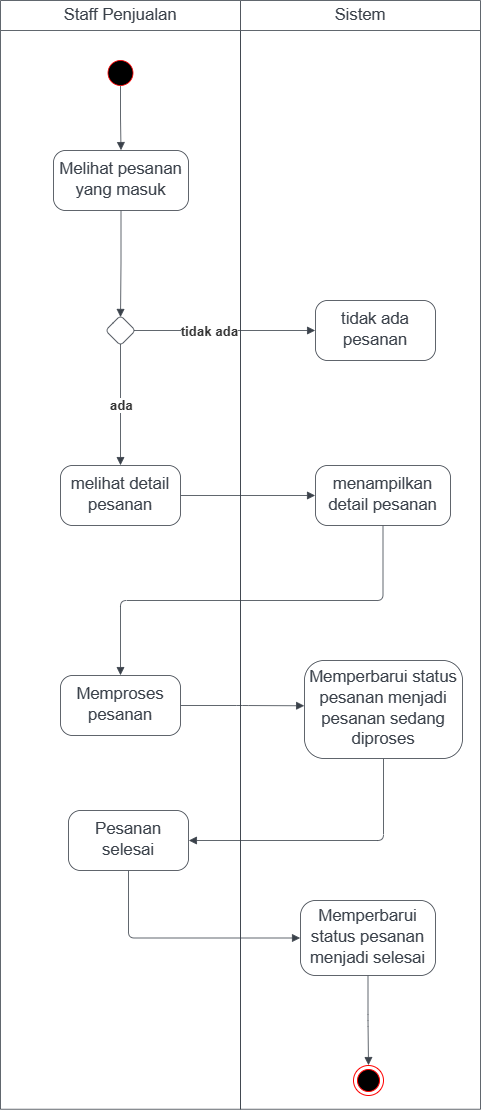

The diagram above was exported from draw.io. Its source (the exported page's mxGraphModel, read from the mxfile embedded in the PNG):
<mxGraphModel dx="981" dy="571" grid="1" gridSize="10" guides="1" tooltips="1" connect="1" arrows="1" fold="1" page="1" pageScale="1" pageWidth="1169" pageHeight="827" math="0" shadow="0">
  <root>
    <mxCell id="0" />
    <mxCell id="1" parent="0" />
    <mxCell id="9o4aR0JMMRAnJBaMiV7E-1" value="" style="fillColor=none;strokeColor=none;pointerEvents=0;fontStyle=0;html=1;whiteSpace=wrap;container=1;collapsible=0;childLayout=stackLayout;resizeParent=1;dropTarget=0;fontSize=13;spacing=0;strokeOpacity=100;rounded=1;absoluteArcSize=1;arcSize=9;strokeWidth=0.8;" parent="1" vertex="1">
      <mxGeometry width="240" height="1108.75" as="geometry" />
    </mxCell>
    <mxCell id="9o4aR0JMMRAnJBaMiV7E-2" value="Staff Penjualan" style="swimlane;html=1;whiteSpace=wrap;connectable=0;fontStyle=0;startSize=30;dropTarget=0;rounded=0;spacing=0;strokeColor=#3a414a;strokeOpacity=100;strokeWidth=0.8;container=1;pointerEvents=0;collapsible=0;recursiveResize=0;fontSize=16.7;fontColor=#3a414a;" parent="9o4aR0JMMRAnJBaMiV7E-1" vertex="1">
      <mxGeometry width="240" height="1108.75" as="geometry" />
    </mxCell>
    <mxCell id="9o4aR0JMMRAnJBaMiV7E-3" value="" style="fillColor=none;strokeColor=none;pointerEvents=0;fontStyle=0;html=1;whiteSpace=wrap;container=1;collapsible=0;childLayout=stackLayout;resizeParent=1;dropTarget=0;fontSize=13;spacing=0;strokeOpacity=100;rounded=1;absoluteArcSize=1;arcSize=9;strokeWidth=0.8;" parent="1" vertex="1">
      <mxGeometry x="240" width="240" height="1108.75" as="geometry" />
    </mxCell>
    <mxCell id="9o4aR0JMMRAnJBaMiV7E-4" value="Sistem" style="swimlane;html=1;whiteSpace=wrap;connectable=0;fontStyle=0;startSize=30;dropTarget=0;rounded=0;spacing=0;strokeColor=#3a414a;strokeOpacity=100;strokeWidth=0.8;container=1;pointerEvents=0;collapsible=0;recursiveResize=0;fontSize=16.7;fontColor=#3a414a;" parent="9o4aR0JMMRAnJBaMiV7E-3" vertex="1">
      <mxGeometry width="240" height="1108.75" as="geometry" />
    </mxCell>
    <mxCell id="9o4aR0JMMRAnJBaMiV7E-5" value="" style="html=1;overflow=block;blockSpacing=1;whiteSpace=wrap;ellipse;fillColor=#000000;fontSize=13;spacing=0;strokeColor=#FF0000;strokeOpacity=100;rounded=1;absoluteArcSize=1;arcSize=9;strokeWidth=0.8;lucidId=q16L1mu7JEJM;" parent="1" vertex="1">
      <mxGeometry x="107.5" y="60" width="25" height="25" as="geometry" />
    </mxCell>
    <mxCell id="9o4aR0JMMRAnJBaMiV7E-6" value="&lt;div style=&quot;display: flex; justify-content: center; text-align: center; align-items: baseline; font-size: 0; line-height: 1.25;margin-top: -2px;&quot;&gt;&lt;span&gt;&lt;span style=&quot;font-size:16.7px;color:#3a414a;&quot;&gt;Melihat pesanan yang masuk&lt;/span&gt;&lt;/span&gt;&lt;/div&gt;" style="rounded=1;arcSize=20;whiteSpace=wrap;overflow=block;blockSpacing=1;html=1;fontSize=13;spacing=0;strokeColor=#3a414a;strokeOpacity=100;strokeWidth=0.8;" parent="1" vertex="1">
      <mxGeometry x="53" y="150" width="135" height="60" as="geometry" />
    </mxCell>
    <mxCell id="9o4aR0JMMRAnJBaMiV7E-7" value="" style="html=1;jettySize=18;whiteSpace=wrap;fontSize=13;strokeColor=#3a414a;strokeOpacity=100;strokeWidth=0.8;rounded=1;arcSize=12;edgeStyle=orthogonalEdgeStyle;startArrow=none;endArrow=block;endFill=1;exitX=0.5;exitY=1.013;exitPerimeter=0;entryX=0.5;entryY=-0.006;entryPerimeter=0;lucidId=z66LbxzcsQRL;" parent="1" source="9o4aR0JMMRAnJBaMiV7E-5" target="9o4aR0JMMRAnJBaMiV7E-6" edge="1">
      <mxGeometry width="100" height="100" relative="1" as="geometry">
        <Array as="points" />
      </mxGeometry>
    </mxCell>
    <mxCell id="9o4aR0JMMRAnJBaMiV7E-8" value="" style="html=1;overflow=block;blockSpacing=1;whiteSpace=wrap;shape=rhombus;fontSize=13;spacing=0;strokeColor=#3a414a;strokeOpacity=100;rounded=1;absoluteArcSize=1;arcSize=9;strokeWidth=0.8;lucidId=F66Lh73EEj_6;" parent="1" vertex="1">
      <mxGeometry x="105" y="315" width="30" height="30" as="geometry" />
    </mxCell>
    <mxCell id="9o4aR0JMMRAnJBaMiV7E-9" value="" style="html=1;jettySize=18;whiteSpace=wrap;fontSize=13;strokeColor=#3a414a;strokeOpacity=100;strokeWidth=0.8;rounded=1;arcSize=12;edgeStyle=orthogonalEdgeStyle;startArrow=none;endArrow=block;endFill=1;exitX=0.5;exitY=1.006;exitPerimeter=0;entryX=0.5;entryY=0.05;entryPerimeter=0;lucidId=.66LWYlRSWNM;" parent="1" source="9o4aR0JMMRAnJBaMiV7E-6" target="9o4aR0JMMRAnJBaMiV7E-8" edge="1">
      <mxGeometry width="100" height="100" relative="1" as="geometry">
        <Array as="points" />
      </mxGeometry>
    </mxCell>
    <mxCell id="9o4aR0JMMRAnJBaMiV7E-10" value="" style="html=1;jettySize=18;whiteSpace=wrap;fontSize=13.3;fontColor=#333333;fontStyle=1;strokeColor=#3a414a;strokeOpacity=100;strokeWidth=0.8;rounded=1;arcSize=12;edgeStyle=orthogonalEdgeStyle;startArrow=none;endArrow=block;endFill=1;exitX=0.5;exitY=0.95;exitPerimeter=0;entryX=0.5;entryY=-0.006;entryPerimeter=0;lucidId=d76Lx10Tu7Fg;" parent="1" source="9o4aR0JMMRAnJBaMiV7E-8" target="9o4aR0JMMRAnJBaMiV7E-15" edge="1">
      <mxGeometry width="100" height="100" relative="1" as="geometry">
        <Array as="points" />
      </mxGeometry>
    </mxCell>
    <mxCell id="9o4aR0JMMRAnJBaMiV7E-11" value="ada" style="text;html=1;resizable=0;labelBackgroundColor=default;align=center;verticalAlign=middle;fontStyle=1;fontColor=#333333;fontSize=13.3;" parent="9o4aR0JMMRAnJBaMiV7E-10" vertex="1">
      <mxGeometry relative="1" as="geometry" />
    </mxCell>
    <mxCell id="9o4aR0JMMRAnJBaMiV7E-12" value="&lt;div style=&quot;display: flex; justify-content: center; text-align: center; align-items: baseline; font-size: 0; line-height: 1.25;margin-top: -2px;&quot;&gt;&lt;span&gt;&lt;span style=&quot;font-size:16.7px;color:#3a414a;&quot;&gt;tidak ada pesanan&lt;/span&gt;&lt;/span&gt;&lt;/div&gt;" style="rounded=1;arcSize=20;whiteSpace=wrap;overflow=block;blockSpacing=1;html=1;fontSize=13;spacing=0;strokeColor=#3a414a;strokeOpacity=100;strokeWidth=0.8;" parent="1" vertex="1">
      <mxGeometry x="315" y="300" width="120" height="60" as="geometry" />
    </mxCell>
    <mxCell id="9o4aR0JMMRAnJBaMiV7E-13" value="" style="html=1;jettySize=18;whiteSpace=wrap;fontSize=13.3;fontColor=#333333;fontStyle=1;strokeColor=#3a414a;strokeOpacity=100;strokeWidth=0.8;rounded=1;arcSize=12;edgeStyle=orthogonalEdgeStyle;startArrow=none;endArrow=block;endFill=1;exitX=0.95;exitY=0.5;exitPerimeter=0;entryX=-0.003;entryY=0.5;entryPerimeter=0;lucidId=vd7LyqYDy8Jr;" parent="1" source="9o4aR0JMMRAnJBaMiV7E-8" target="9o4aR0JMMRAnJBaMiV7E-12" edge="1">
      <mxGeometry width="100" height="100" relative="1" as="geometry">
        <Array as="points" />
      </mxGeometry>
    </mxCell>
    <mxCell id="9o4aR0JMMRAnJBaMiV7E-14" value="tidak ada" style="text;html=1;resizable=0;labelBackgroundColor=default;align=center;verticalAlign=middle;fontStyle=1;fontColor=#333333;fontSize=13.3;" parent="9o4aR0JMMRAnJBaMiV7E-13" vertex="1">
      <mxGeometry x="-0.1746221479449116" relative="1" as="geometry" />
    </mxCell>
    <mxCell id="9o4aR0JMMRAnJBaMiV7E-15" value="&lt;div style=&quot;display: flex; justify-content: center; text-align: center; align-items: baseline; font-size: 0; line-height: 1.25;margin-top: -2px;&quot;&gt;&lt;span&gt;&lt;span style=&quot;font-size:16.7px;color:#3a414a;&quot;&gt;melihat detail pesanan&lt;/span&gt;&lt;/span&gt;&lt;/div&gt;" style="rounded=1;arcSize=20;whiteSpace=wrap;overflow=block;blockSpacing=1;html=1;fontSize=13;spacing=0;strokeColor=#3a414a;strokeOpacity=100;strokeWidth=0.8;" parent="1" vertex="1">
      <mxGeometry x="60" y="465" width="120" height="60" as="geometry" />
    </mxCell>
    <mxCell id="9o4aR0JMMRAnJBaMiV7E-16" value="&lt;div style=&quot;display: flex; justify-content: center; text-align: center; align-items: baseline; font-size: 0; line-height: 1.25;margin-top: -2px;&quot;&gt;&lt;span&gt;&lt;span style=&quot;font-size:16.7px;color:#3a414a;&quot;&gt;menampilkan detail pesanan&lt;/span&gt;&lt;/span&gt;&lt;/div&gt;" style="rounded=1;arcSize=20;whiteSpace=wrap;overflow=block;blockSpacing=1;html=1;fontSize=13;spacing=0;strokeColor=#3a414a;strokeOpacity=100;strokeWidth=0.8;" parent="1" vertex="1">
      <mxGeometry x="315" y="465" width="135" height="60" as="geometry" />
    </mxCell>
    <mxCell id="9o4aR0JMMRAnJBaMiV7E-17" value="" style="html=1;jettySize=18;whiteSpace=wrap;fontSize=13;strokeColor=#3a414a;strokeOpacity=100;strokeWidth=0.8;rounded=1;arcSize=12;edgeStyle=orthogonalEdgeStyle;startArrow=none;endArrow=block;endFill=1;exitX=1.003;exitY=0.5;exitPerimeter=0;entryX=-0.003;entryY=0.5;entryPerimeter=0;lucidId=ve7Le.sZ9xoW;" parent="1" source="9o4aR0JMMRAnJBaMiV7E-15" target="9o4aR0JMMRAnJBaMiV7E-16" edge="1">
      <mxGeometry width="100" height="100" relative="1" as="geometry">
        <Array as="points" />
      </mxGeometry>
    </mxCell>
    <mxCell id="9o4aR0JMMRAnJBaMiV7E-18" value="" style="html=1;jettySize=18;whiteSpace=wrap;fontSize=13;strokeColor=#3a414a;strokeOpacity=100;strokeWidth=0.8;rounded=1;arcSize=12;edgeStyle=orthogonalEdgeStyle;startArrow=none;endArrow=block;endFill=1;exitX=0.5;exitY=1.006;exitPerimeter=0;entryX=0.5;entryY=-0.006;entryPerimeter=0;lucidId=Hh7L_uubVYB8;" parent="1" source="9o4aR0JMMRAnJBaMiV7E-16" target="9o4aR0JMMRAnJBaMiV7E-19" edge="1">
      <mxGeometry width="100" height="100" relative="1" as="geometry">
        <Array as="points" />
      </mxGeometry>
    </mxCell>
    <mxCell id="9o4aR0JMMRAnJBaMiV7E-19" value="&lt;div style=&quot;display: flex; justify-content: center; text-align: center; align-items: baseline; font-size: 0; line-height: 1.25;margin-top: -2px;&quot;&gt;&lt;span&gt;&lt;span style=&quot;font-size:16.7px;color:#3a414a;&quot;&gt;Memproses pesanan&lt;/span&gt;&lt;/span&gt;&lt;/div&gt;" style="rounded=1;arcSize=20;whiteSpace=wrap;overflow=block;blockSpacing=1;html=1;fontSize=13;spacing=0;strokeColor=#3a414a;strokeOpacity=100;strokeWidth=0.8;" parent="1" vertex="1">
      <mxGeometry x="60" y="675" width="120" height="60" as="geometry" />
    </mxCell>
    <mxCell id="9o4aR0JMMRAnJBaMiV7E-20" value="&lt;div style=&quot;display: flex; justify-content: center; text-align: center; align-items: baseline; font-size: 0; line-height: 1.25;margin-top: -2px;&quot;&gt;&lt;span&gt;&lt;span style=&quot;font-size:16.7px;color:#3a414a;&quot;&gt;Memperbarui  status pesanan menjadi pesanan sedang diproses&lt;/span&gt;&lt;/span&gt;&lt;/div&gt;" style="rounded=1;arcSize=20;whiteSpace=wrap;overflow=block;blockSpacing=1;html=1;fontSize=13;spacing=0;strokeColor=#3a414a;strokeOpacity=100;strokeWidth=0.8;" parent="1" vertex="1">
      <mxGeometry x="304" y="660" width="158" height="98" as="geometry" />
    </mxCell>
    <mxCell id="9o4aR0JMMRAnJBaMiV7E-21" value="" style="html=1;jettySize=18;whiteSpace=wrap;fontSize=13;strokeColor=#3a414a;strokeOpacity=100;strokeWidth=0.8;rounded=1;arcSize=12;edgeStyle=orthogonalEdgeStyle;startArrow=none;endArrow=block;endFill=1;exitX=1.003;exitY=0.5;exitPerimeter=0;entryX=-0.002;entryY=0.462;entryPerimeter=0;lucidId=Ds7LAEpniXuG;" parent="1" source="9o4aR0JMMRAnJBaMiV7E-19" target="9o4aR0JMMRAnJBaMiV7E-20" edge="1">
      <mxGeometry width="100" height="100" relative="1" as="geometry">
        <Array as="points" />
      </mxGeometry>
    </mxCell>
    <mxCell id="9o4aR0JMMRAnJBaMiV7E-22" value="&lt;div style=&quot;display: flex; justify-content: center; text-align: center; align-items: baseline; font-size: 0; line-height: 1.25;margin-top: -2px;&quot;&gt;&lt;span&gt;&lt;span style=&quot;font-size:16.7px;color:#3a414a;&quot;&gt;Pesanan selesai&lt;/span&gt;&lt;/span&gt;&lt;/div&gt;" style="rounded=1;arcSize=20;whiteSpace=wrap;overflow=block;blockSpacing=1;html=1;fontSize=13;spacing=0;strokeColor=#3a414a;strokeOpacity=100;strokeWidth=0.8;" parent="1" vertex="1">
      <mxGeometry x="68" y="810" width="120" height="60" as="geometry" />
    </mxCell>
    <mxCell id="9o4aR0JMMRAnJBaMiV7E-23" value="" style="html=1;jettySize=18;whiteSpace=wrap;fontSize=13;strokeColor=#3a414a;strokeOpacity=100;strokeWidth=0.8;rounded=1;arcSize=12;edgeStyle=orthogonalEdgeStyle;startArrow=none;endArrow=block;endFill=1;exitX=0.5;exitY=1.004;exitPerimeter=0;entryX=1.003;entryY=0.5;entryPerimeter=0;lucidId=5s7Lcp~RA6qy;" parent="1" source="9o4aR0JMMRAnJBaMiV7E-20" target="9o4aR0JMMRAnJBaMiV7E-22" edge="1">
      <mxGeometry width="100" height="100" relative="1" as="geometry">
        <Array as="points" />
      </mxGeometry>
    </mxCell>
    <mxCell id="9o4aR0JMMRAnJBaMiV7E-24" value="&lt;div style=&quot;display: flex; justify-content: center; text-align: center; align-items: baseline; font-size: 0; line-height: 1.25;margin-top: -2px;&quot;&gt;&lt;span&gt;&lt;span style=&quot;font-size:16.7px;color:#3a414a;&quot;&gt;Memperbarui status pesanan menjadi selesai&lt;/span&gt;&lt;/span&gt;&lt;/div&gt;" style="rounded=1;arcSize=20;whiteSpace=wrap;overflow=block;blockSpacing=1;html=1;fontSize=13;spacing=0;strokeColor=#3a414a;strokeOpacity=100;strokeWidth=0.8;" parent="1" vertex="1">
      <mxGeometry x="300" y="900" width="135" height="75" as="geometry" />
    </mxCell>
    <mxCell id="9o4aR0JMMRAnJBaMiV7E-25" value="" style="html=1;jettySize=18;whiteSpace=wrap;fontSize=13;strokeColor=#3a414a;strokeOpacity=100;strokeWidth=0.8;rounded=1;arcSize=12;edgeStyle=orthogonalEdgeStyle;startArrow=none;endArrow=block;endFill=1;exitX=0.5;exitY=1.006;exitPerimeter=0;entryX=-0.003;entryY=0.5;entryPerimeter=0;lucidId=Gt7LzeeueTcs;" parent="1" source="9o4aR0JMMRAnJBaMiV7E-22" target="9o4aR0JMMRAnJBaMiV7E-24" edge="1">
      <mxGeometry width="100" height="100" relative="1" as="geometry">
        <Array as="points" />
      </mxGeometry>
    </mxCell>
    <mxCell id="9o4aR0JMMRAnJBaMiV7E-26" value="" style="html=1;jettySize=18;whiteSpace=wrap;fontSize=13;strokeColor=#3a414a;strokeOpacity=100;strokeWidth=0.8;rounded=1;arcSize=12;edgeStyle=orthogonalEdgeStyle;startArrow=none;endArrow=block;endFill=1;exitX=0.5;exitY=1.005;exitPerimeter=0;entryX=0.5;entryY=-0.013;entryPerimeter=0;lucidId=fw7LP---9n1c;" parent="1" source="9o4aR0JMMRAnJBaMiV7E-24" edge="1">
      <mxGeometry width="100" height="100" relative="1" as="geometry">
        <Array as="points" />
        <mxPoint x="368" y="1064.61" as="targetPoint" />
      </mxGeometry>
    </mxCell>
    <mxCell id="9o4aR0JMMRAnJBaMiV7E-27" value="" style="ellipse;html=1;shape=endState;fillColor=#000000;strokeColor=#ff0000;" parent="1" vertex="1">
      <mxGeometry x="353" y="1065" width="30" height="30" as="geometry" />
    </mxCell>
  </root>
</mxGraphModel>